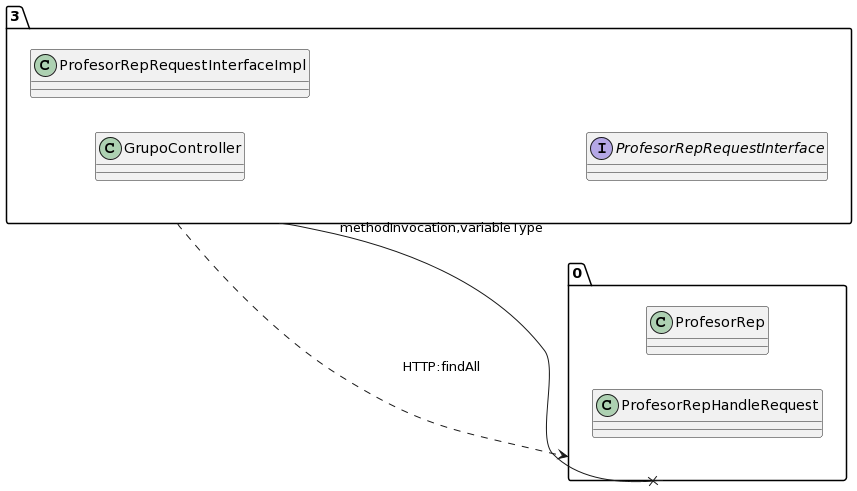

The diagram above was rendered by PlantUML. Its source (embedded in the PNG):
@startuml
allow_mixing
left to right direction
package "3"{
class GrupoController
class ProfesorRepRequestInterfaceImpl
interface ProfesorRepRequestInterface

}
package "0"{
class ProfesorRep
class ProfesorRepHandleRequest

}
"3" --x "0":methodInvocation,variableType
"3" ..> "0":HTTP:findAll
@enduml